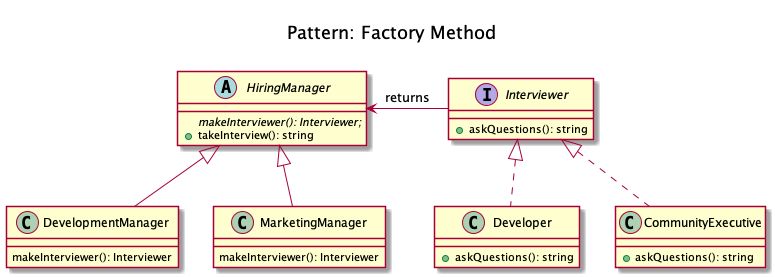

The diagram above was rendered by PlantUML. Its source (embedded in the PNG):
@startuml
    Title <size:20>\nPattern: Factory Method\n

    interface Interviewer {
        + askQuestions(): string
    }

    class Developer implements Interviewer {
        + askQuestions(): string
    }

    class CommunityExecutive implements Interviewer {
        + askQuestions(): string
    }

    abstract HiringManager {
{abstract} makeInterviewer(): Interviewer;
        + takeInterview(): string
    }

    class DevelopmentManager extends HiringManager {
makeInterviewer(): Interviewer
    }

    class MarketingManager extends HiringManager {
makeInterviewer(): Interviewer
    }

    HiringManager <-left- Interviewer: returns
@enduml